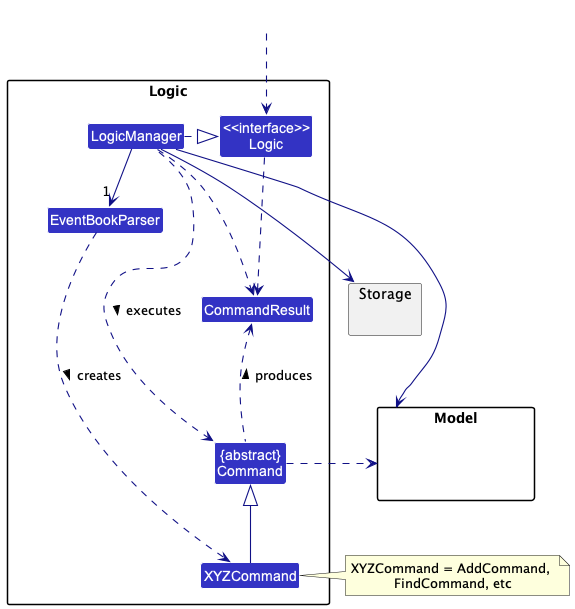

The diagram above was rendered by PlantUML. Its source (embedded in the PNG):
@startuml
!include style.puml
skinparam arrowThickness 1.1
skinparam arrowColor LOGIC_COLOR_T4
skinparam classBackgroundColor LOGIC_COLOR

package Logic {

Class EventBookParser
Class XYZCommand
Class CommandResult
Class "{abstract}\nCommand" as Command


Class "<<interface>>\nLogic" as Logic
Class LogicManager
}

package Model{
Class HiddenModel #FFFFFF
}

package Storage{
}

Class HiddenOutside #FFFFFF
HiddenOutside ..> Logic

LogicManager .right.|> Logic
LogicManager -right->"1" EventBookParser
EventBookParser ..> XYZCommand : creates >

XYZCommand -up-|> Command
LogicManager .left.> Command : executes >

LogicManager --> Model
LogicManager --> Storage
Storage --[hidden] Model
Command .[hidden]up.> Storage
Command .right.> Model
note right of XYZCommand: XYZCommand = AddCommand, \nFindCommand, etc

Logic ..> CommandResult
LogicManager .down.> CommandResult
Command .up.> CommandResult : produces >
@enduml